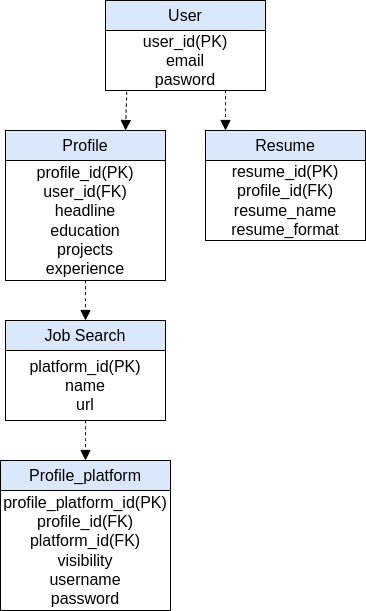

The diagram above was exported from draw.io. Its source (the exported page's mxGraphModel, read from the mxfile embedded in the PNG):
<mxGraphModel dx="1050" dy="635" grid="1" gridSize="10" guides="1" tooltips="1" connect="1" arrows="1" fold="1" page="1" pageScale="1" pageWidth="827" pageHeight="1169" math="0" shadow="0">
  <root>
    <mxCell id="WIyWlLk6GJQsqaUBKTNV-0" />
    <mxCell id="WIyWlLk6GJQsqaUBKTNV-1" parent="WIyWlLk6GJQsqaUBKTNV-0" />
    <mxCell id="EBim3q5jRKhAsd9TOiu2-18" value="User" style="rounded=0;whiteSpace=wrap;html=1;fontSize=16;fillColor=#dae8fc;strokeColor=#000000;" vertex="1" parent="WIyWlLk6GJQsqaUBKTNV-1">
      <mxGeometry x="160" y="160" width="160" height="30" as="geometry" />
    </mxCell>
    <mxCell id="EBim3q5jRKhAsd9TOiu2-19" value="user_id(PK)&lt;br&gt;email&lt;br&gt;pasword" style="rounded=0;whiteSpace=wrap;html=1;fontSize=16;" vertex="1" parent="WIyWlLk6GJQsqaUBKTNV-1">
      <mxGeometry x="160" y="190" width="160" height="60" as="geometry" />
    </mxCell>
    <mxCell id="EBim3q5jRKhAsd9TOiu2-20" value="Resume" style="rounded=0;whiteSpace=wrap;html=1;fontSize=16;fillColor=#dae8fc;strokeColor=#000000;" vertex="1" parent="WIyWlLk6GJQsqaUBKTNV-1">
      <mxGeometry x="260" y="290" width="160" height="30" as="geometry" />
    </mxCell>
    <mxCell id="EBim3q5jRKhAsd9TOiu2-21" value="resume_id(PK)&lt;br&gt;profile_id(FK)&lt;br&gt;resume_name&lt;br&gt;resume_format" style="rounded=0;whiteSpace=wrap;html=1;fontSize=16;" vertex="1" parent="WIyWlLk6GJQsqaUBKTNV-1">
      <mxGeometry x="260" y="320" width="160" height="80" as="geometry" />
    </mxCell>
    <mxCell id="EBim3q5jRKhAsd9TOiu2-22" value="Profile" style="rounded=0;whiteSpace=wrap;html=1;fontSize=16;fillColor=#dae8fc;strokeColor=#000000;" vertex="1" parent="WIyWlLk6GJQsqaUBKTNV-1">
      <mxGeometry x="60" y="290" width="160" height="30" as="geometry" />
    </mxCell>
    <mxCell id="EBim3q5jRKhAsd9TOiu2-23" value="profile_id(PK)&lt;br&gt;user_id(FK)&lt;br&gt;headline&lt;br&gt;education&lt;br&gt;projects&lt;br&gt;experience" style="rounded=0;whiteSpace=wrap;html=1;fontSize=16;" vertex="1" parent="WIyWlLk6GJQsqaUBKTNV-1">
      <mxGeometry x="60" y="320" width="160" height="120" as="geometry" />
    </mxCell>
    <mxCell id="EBim3q5jRKhAsd9TOiu2-24" value="Job Search" style="rounded=0;whiteSpace=wrap;html=1;fontSize=16;fillColor=#dae8fc;strokeColor=#000000;" vertex="1" parent="WIyWlLk6GJQsqaUBKTNV-1">
      <mxGeometry x="60" y="480" width="160" height="30" as="geometry" />
    </mxCell>
    <mxCell id="EBim3q5jRKhAsd9TOiu2-25" value="platform_id(PK)&lt;br&gt;name&lt;br&gt;url" style="rounded=0;whiteSpace=wrap;html=1;fontSize=16;" vertex="1" parent="WIyWlLk6GJQsqaUBKTNV-1">
      <mxGeometry x="60" y="510" width="160" height="70" as="geometry" />
    </mxCell>
    <mxCell id="EBim3q5jRKhAsd9TOiu2-26" value="Profile_platform" style="rounded=0;whiteSpace=wrap;html=1;fontSize=16;fillColor=#dae8fc;strokeColor=#000000;" vertex="1" parent="WIyWlLk6GJQsqaUBKTNV-1">
      <mxGeometry x="55" y="620" width="170" height="30" as="geometry" />
    </mxCell>
    <mxCell id="EBim3q5jRKhAsd9TOiu2-27" value="profile_platform_id(PK)&lt;br&gt;profile_id(FK)&lt;br&gt;platform_id(FK)&lt;br&gt;visibility&lt;br&gt;username&lt;br&gt;password" style="rounded=0;whiteSpace=wrap;html=1;fontSize=16;" vertex="1" parent="WIyWlLk6GJQsqaUBKTNV-1">
      <mxGeometry x="55" y="650" width="170" height="120" as="geometry" />
    </mxCell>
    <mxCell id="EBim3q5jRKhAsd9TOiu2-28" value="" style="endArrow=block;html=1;rounded=0;fontSize=12;startSize=8;endSize=8;curved=1;exitX=0.133;exitY=1.023;exitDx=0;exitDy=0;entryX=0.75;entryY=0;entryDx=0;entryDy=0;exitPerimeter=0;dashed=1;endFill=1;" edge="1" parent="WIyWlLk6GJQsqaUBKTNV-1" source="EBim3q5jRKhAsd9TOiu2-19" target="EBim3q5jRKhAsd9TOiu2-22">
      <mxGeometry width="50" height="50" relative="1" as="geometry">
        <mxPoint x="30" y="310" as="sourcePoint" />
        <mxPoint x="80" y="260" as="targetPoint" />
      </mxGeometry>
    </mxCell>
    <mxCell id="EBim3q5jRKhAsd9TOiu2-29" value="" style="endArrow=block;html=1;rounded=0;fontSize=12;startSize=8;endSize=8;curved=1;exitX=0.75;exitY=1;exitDx=0;exitDy=0;dashed=1;endFill=1;" edge="1" parent="WIyWlLk6GJQsqaUBKTNV-1" source="EBim3q5jRKhAsd9TOiu2-19">
      <mxGeometry width="50" height="50" relative="1" as="geometry">
        <mxPoint x="310" y="290" as="sourcePoint" />
        <mxPoint x="280" y="290" as="targetPoint" />
      </mxGeometry>
    </mxCell>
    <mxCell id="EBim3q5jRKhAsd9TOiu2-30" value="" style="endArrow=block;html=1;rounded=0;fontSize=12;startSize=8;endSize=8;curved=1;exitX=0.5;exitY=1;exitDx=0;exitDy=0;entryX=0.5;entryY=0;entryDx=0;entryDy=0;dashed=1;endFill=1;" edge="1" parent="WIyWlLk6GJQsqaUBKTNV-1" source="EBim3q5jRKhAsd9TOiu2-23" target="EBim3q5jRKhAsd9TOiu2-24">
      <mxGeometry width="50" height="50" relative="1" as="geometry">
        <mxPoint x="170" y="500" as="sourcePoint" />
        <mxPoint x="220" y="450" as="targetPoint" />
      </mxGeometry>
    </mxCell>
    <mxCell id="EBim3q5jRKhAsd9TOiu2-31" value="" style="endArrow=block;html=1;rounded=0;fontSize=12;startSize=8;endSize=8;curved=1;exitX=0.5;exitY=1;exitDx=0;exitDy=0;dashed=1;endFill=1;" edge="1" parent="WIyWlLk6GJQsqaUBKTNV-1" source="EBim3q5jRKhAsd9TOiu2-25" target="EBim3q5jRKhAsd9TOiu2-26">
      <mxGeometry width="50" height="50" relative="1" as="geometry">
        <mxPoint x="60" y="620" as="sourcePoint" />
        <mxPoint x="110" y="570" as="targetPoint" />
      </mxGeometry>
    </mxCell>
  </root>
</mxGraphModel>